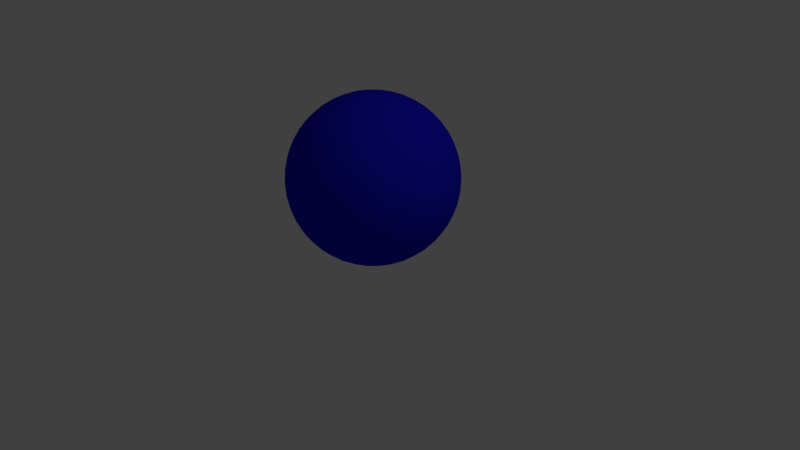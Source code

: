 # Source: BowlingBall2.blend  (saved by Blender 2.76.0; exported with 4.5.12 LTS)
import bpy
from mathutils import Matrix  # noqa: F401  (used for matrix-valued properties, if any)

bpy.ops.wm.read_factory_settings(use_empty=True)
scene = bpy.context.scene
scene.name = 'Scene'

# ---- collections
col_collection_1 = bpy.data.collections.new('Collection 1'); scene.collection.children.link(col_collection_1)

# ---- materials (node trees are filled in below, after node groups)
mat_material = bpy.data.materials.new('Material')
mat_material.alpha_threshold = 0.0
mat_material.use_transparent_shadow = False
mat_material.diffuse_color = (0.01298, 0.009134, 0.7305, 1.0)
mat_material.roughness = 0.5

# ---- material node trees

# ---- world
world_world = bpy.data.worlds.new('World'); scene.world = world_world
world_world.color = (0.05088, 0.05088, 0.05088)
world_world.use_sun_shadow = False
world_world.sun_shadow_jitter_overblur = 0.0
world_world.cycles.sampling_method = 'MANUAL'
world_world.cycles.sample_map_resolution = 256

# ---- cameras
cam_camera = bpy.data.cameras.new('Camera')
cam_camera.clip_end = 100.0
cam_camera.lens = 35.0
cam_camera.sensor_width = 32.0
cam_camera.sensor_height = 18.0
cam_camera.ortho_scale = 7.314
cam_camera.dof.focus_distance = 0.0
cam_camera.dof.aperture_fstop = 128.0

# ---- lights
light_lamp = bpy.data.lights.new('Lamp', 'POINT')
light_lamp.transmission_factor = 0.0
light_lamp.cutoff_distance = 30.0
light_lamp.energy = 100.0
light_lamp.shadow_buffer_clip_start = 1.001
light_lamp.shadow_soft_size = 0.1
light_lamp.shadow_maximum_resolution = 0.006
light_lamp.use_absolute_resolution = True
light_lamp.cycles.use_multiple_importance_sampling = False

# ---- meshes
me_icosphere_001 = bpy.data.meshes.new('Icosphere.001')
me_icosphere_001.from_pydata([(0.03966, -0.008823, -0.002754), (0.7633, -0.5345, 0.55), (-0.2367, -0.8595, 0.55), (-0.8548, -0.008823, 0.55), (-0.2367, 0.8418, 0.55), (0.7633, 0.5169, 0.55), (0.316, -0.8595, 1.444), (-0.684, -0.5345, 1.444), (-0.684, 0.5169, 1.444), (0.316, 0.8418, 1.444), (0.9341, -0.008823, 1.444), (0.03966, -0.008823, 1.997), (-0.2183, -0.8027, 0.4466), (-0.1932, -0.7254, 0.3397), (-0.161, -0.6265, 0.2368), (-0.1228, -0.5088, 0.1466), (-0.08076, -0.3794, 0.07629), (-0.03795, -0.2477, 0.0293), (0.002807, -0.1222, 0.00438), (0.1361, -0.07891, 0.004381), (0.2428, -0.1564, 0.0293), (0.3549, -0.2379, 0.07629), (0.465, -0.3178, 0.1466), (0.5651, -0.3906, 0.2368), (0.6492, -0.4517, 0.3397), (0.715, -0.4995, 0.4466), (0.6781, -0.6129, 0.5203), (0.5716, -0.6905, 0.4949), (0.4447, -0.7612, 0.4777), (0.3025, -0.8178, 0.4715), (0.1542, -0.8555, 0.4777), (0.01002, -0.873, 0.4949), (-0.1218, -0.8728, 0.5203), (0.8114, 0.4117, 0.5203), (0.8524, 0.2864, 0.4949), (0.8803, 0.1439, 0.4777), (0.8903, -0.008823, 0.4715), (0.8803, -0.1615, 0.4777), (0.8524, -0.3041, 0.4949), (0.8114, -0.4294, 0.5203), (0.1361, 0.06127, 0.004381), (0.2428, 0.1388, 0.0293), (0.3549, 0.2202, 0.07629), (0.465, 0.3002, 0.1466), (0.5651, 0.3729, 0.2368), (0.6492, 0.434, 0.3397), (0.715, 0.4818, 0.4466), (-0.7951, -0.008823, 0.4466), (-0.7138, -0.008823, 0.3397), (-0.6098, -0.008823, 0.2368), (-0.4861, -0.008823, 0.1466), (-0.35, -0.008823, 0.07629), (-0.2115, -0.008823, 0.0293), (-0.07959, -0.008823, 0.004381), (-0.3375, -0.8027, 0.5203), (-0.4443, -0.7254, 0.4949), (-0.5507, -0.6265, 0.4777), (-0.6485, -0.5088, 0.4715), (-0.7302, -0.3794, 0.4777), (-0.7914, -0.2477, 0.4949), (-0.8319, -0.1222, 0.5203), (-0.2183, 0.785, 0.4466), (-0.1932, 0.7077, 0.3397), (-0.161, 0.6088, 0.2368), (-0.1228, 0.4912, 0.1466), (-0.08076, 0.3618, 0.07629), (-0.03795, 0.23, 0.0293), (0.002807, 0.1046, 0.00438), (-0.8319, 0.1046, 0.5203), (-0.7914, 0.23, 0.4949), (-0.7302, 0.3618, 0.4777), (-0.6485, 0.4912, 0.4715), (-0.5507, 0.6088, 0.4777), (-0.4443, 0.7077, 0.4949), (-0.3375, 0.785, 0.5203), (-0.1218, 0.8551, 0.5203), (0.01002, 0.8554, 0.4949), (0.1542, 0.8379, 0.4777), (0.3025, 0.8002, 0.4715), (0.4447, 0.7435, 0.4777), (0.5716, 0.6729, 0.4949), (0.6781, 0.5952, 0.5203), (0.9708, -0.07891, 1.355), (0.9963, -0.1564, 1.248), (1.004, -0.2379, 1.127), (0.9907, -0.3178, 0.9972), (0.9548, -0.3906, 0.8674), (0.9004, -0.4517, 0.7461), (0.8342, -0.4995, 0.6395), (0.8342, 0.4818, 0.6395), (0.9004, 0.434, 0.7461), (0.9548, 0.3729, 0.8674), (0.9907, 0.3002, 0.9972), (1.004, 0.2202, 1.127), (0.9963, 0.1388, 1.248), (0.9708, 0.06127, 1.355), (0.2607, -0.9161, 1.355), (0.1949, -0.9642, 1.248), (0.1199, -0.9971, 1.127), (0.03966, -1.009, 0.9972), (-0.04062, -0.9971, 0.8674), (-0.1156, -0.9642, 0.7461), (-0.1814, -0.9161, 0.6395), (0.7518, -0.6129, 0.6395), (0.7268, -0.6905, 0.7461), (0.6855, -0.7612, 0.8674), (0.6274, -0.8178, 0.9972), (0.5556, -0.8555, 1.127), (0.4757, -0.873, 1.248), (0.3941, -0.8728, 1.355), (-0.7549, -0.4995, 1.355), (-0.821, -0.4517, 1.248), (-0.8754, -0.3906, 1.127), (-0.9114, -0.3178, 0.9972), (-0.9251, -0.2379, 0.8674), (-0.917, -0.1564, 0.7461), (-0.8915, -0.07891, 0.6395), (-0.3148, -0.8728, 0.6395), (-0.3964, -0.873, 0.7461), (-0.4763, -0.8555, 0.8674), (-0.5481, -0.8178, 0.9972), (-0.6062, -0.7612, 1.127), (-0.6475, -0.6905, 1.248), (-0.6725, -0.6129, 1.355), (-0.6725, 0.5952, 1.355), (-0.6475, 0.6729, 1.248), (-0.6062, 0.7435, 1.127), (-0.5481, 0.8002, 0.9972), (-0.4763, 0.8379, 0.8674), (-0.3964, 0.8554, 0.7461), (-0.3148, 0.8551, 0.6395), (-0.8915, 0.06127, 0.6395), (-0.917, 0.1388, 0.7461), (-0.9251, 0.2202, 0.8674), (-0.9114, 0.3002, 0.9972), (-0.8754, 0.3729, 1.127), (-0.821, 0.434, 1.248), (-0.7549, 0.4818, 1.355), (0.3941, 0.8551, 1.355), (0.4757, 0.8554, 1.248), (0.5556, 0.8379, 1.127), (0.6274, 0.8002, 0.9972), (0.6855, 0.7435, 0.8674), (0.7268, 0.6729, 0.7461), (0.7518, 0.5952, 0.6395), (-0.1814, 0.8984, 0.6395), (-0.1156, 0.9466, 0.7461), (-0.04062, 0.9795, 0.8674), (0.03966, 0.9912, 0.9972), (0.1199, 0.9794, 1.127), (0.1949, 0.9466, 1.248), (0.2607, 0.8984, 1.355), (0.9112, -0.1222, 1.474), (0.8707, -0.2477, 1.5), (0.8095, -0.3794, 1.517), (0.7278, -0.5088, 1.523), (0.63, -0.6265, 1.517), (0.5236, -0.7254, 1.5), (0.4168, -0.8027, 1.474), (0.2011, -0.8728, 1.474), (0.06929, -0.873, 1.5), (-0.07491, -0.8555, 1.517), (-0.2232, -0.8178, 1.523), (-0.3654, -0.7612, 1.517), (-0.4923, -0.6905, 1.5), (-0.5988, -0.6129, 1.474), (-0.7321, -0.4294, 1.474), (-0.7731, -0.3041, 1.5), (-0.801, -0.1615, 1.517), (-0.811, -0.008823, 1.523), (-0.801, 0.1439, 1.517), (-0.7731, 0.2864, 1.5), (-0.7321, 0.4117, 1.474), (-0.5988, 0.5952, 1.474), (-0.4923, 0.6729, 1.5), (-0.3654, 0.7435, 1.517), (-0.2232, 0.8002, 1.523), (-0.07491, 0.8379, 1.517), (0.06929, 0.8554, 1.5), (0.2011, 0.8551, 1.474), (0.4168, 0.785, 1.474), (0.5236, 0.7077, 1.5), (0.63, 0.6088, 1.517), (0.7278, 0.4912, 1.523), (0.8095, 0.3618, 1.517), (0.8707, 0.23, 1.5), (0.9112, 0.1046, 1.474), (0.0765, -0.1222, 1.99), (0.1173, -0.2477, 1.965), (0.1601, -0.3794, 1.918), (0.2021, -0.5088, 1.848), (0.2403, -0.6265, 1.758), (0.2725, -0.7254, 1.655), (0.2976, -0.8027, 1.548), (0.8744, -0.008823, 1.548), (0.7931, -0.008823, 1.655), (0.6891, -0.008823, 1.758), (0.5654, -0.008823, 1.848), (0.4293, -0.008823, 1.918), (0.2908, -0.008823, 1.965), (0.1589, -0.008823, 1.99), (-0.05682, -0.07891, 1.99), (-0.1635, -0.1564, 1.965), (-0.2756, -0.2379, 1.918), (-0.3857, -0.3178, 1.848), (-0.4858, -0.3906, 1.758), (-0.5699, -0.4517, 1.655), (-0.6356, -0.4995, 1.548), (-0.05682, 0.06127, 1.99), (-0.1635, 0.1388, 1.965), (-0.2756, 0.2202, 1.918), (-0.3857, 0.3002, 1.848), (-0.4858, 0.3729, 1.758), (-0.5699, 0.434, 1.655), (-0.6356, 0.4818, 1.548), (0.0765, 0.1046, 1.99), (0.1173, 0.23, 1.965), (0.1601, 0.3618, 1.918), (0.2021, 0.4912, 1.848), (0.2403, 0.6088, 1.758), (0.2725, 0.7077, 1.655), (0.2976, 0.785, 1.548), (0.2059, 0.1119, 1.976), (0.3468, 0.1177, 1.94), (0.2549, 0.2442, 1.94), (0.491, 0.1209, 1.88), (0.4015, 0.254, 1.892), (0.3025, 0.3804, 1.88), (0.6274, 0.1209, 1.796), (0.5464, 0.2576, 1.817), (0.4496, 0.3908, 1.817), (0.3447, 0.5101, 1.796), (0.7459, 0.1177, 1.694), (0.6778, 0.254, 1.721), (0.5897, 0.3908, 1.731), (0.4869, 0.5169, 1.721), (0.3782, 0.6238, 1.694), (0.8407, 0.1119, 1.584), (0.787, 0.2442, 1.612), (0.7117, 0.3804, 1.627), (0.6175, 0.5101, 1.627), (0.5113, 0.6238, 1.612), (0.402, 0.7157, 1.584), (-0.02383, 0.1866, 1.976), (0.01425, 0.3224, 1.94), (-0.1345, 0.2741, 1.94), (0.05575, 0.4605, 1.88), (-0.09854, 0.4165, 1.892), (-0.2493, 0.3614, 1.88), (0.0979, 0.5903, 1.796), (-0.05712, 0.5554, 1.817), (-0.2137, 0.5045, 1.817), (-0.3596, 0.4416, 1.796), (0.1376, 0.702, 1.694), (-0.01313, 0.6794, 1.721), (-0.1704, 0.6377, 1.731), (-0.3221, 0.579, 1.721), (-0.4574, 0.5087, 1.694), (0.1723, 0.7903, 1.584), (0.02995, 0.7802, 1.612), (-0.1228, 0.7506, 1.627), (-0.2753, 0.7011, 1.627), (-0.4162, 0.6352, 1.612), (-0.5374, 0.5597, 1.584), (-0.1658, -0.008823, 1.976), (-0.2832, 0.06937, 1.94), (-0.2832, -0.08701, 1.94), (-0.4018, 0.1515, 1.88), (-0.4076, -0.008823, 1.892), (-0.4018, -0.1692, 1.88), (-0.5121, 0.2317, 1.796), (-0.5269, 0.0735, 1.817), (-0.5269, -0.09115, 1.817), (-0.5121, -0.2494, 1.796), (-0.6061, 0.3039, 1.694), (-0.6312, 0.1536, 1.721), (-0.6402, -0.008823, 1.731), (-0.6312, -0.1713, 1.721), (-0.6061, -0.3216, 1.694), (-0.6794, 0.3643, 1.584), (-0.7137, 0.2258, 1.612), (-0.7328, 0.07135, 1.627), (-0.7328, -0.089, 1.627), (-0.7137, -0.2434, 1.612), (-0.6794, -0.382, 1.584), (-0.02383, -0.2042, 1.976), (-0.1345, -0.2917, 1.94), (0.01425, -0.3401, 1.94), (-0.2493, -0.3791, 1.88), (-0.09854, -0.4341, 1.892), (0.05575, -0.4782, 1.88), (-0.3596, -0.4593, 1.796), (-0.2137, -0.5222, 1.817), (-0.05712, -0.5731, 1.817), (0.0979, -0.6079, 1.796), (-0.4574, -0.5263, 1.694), (-0.3221, -0.5966, 1.721), (-0.1704, -0.6554, 1.731), (-0.01313, -0.697, 1.721), (0.1376, -0.7196, 1.694), (-0.5374, -0.5773, 1.584), (-0.4162, -0.6528, 1.612), (-0.2753, -0.7187, 1.627), (-0.1228, -0.7683, 1.627), (0.02995, -0.7978, 1.612), (0.1723, -0.808, 1.584), (0.2059, -0.1296, 1.976), (0.2549, -0.2619, 1.94), (0.3468, -0.1353, 1.94), (0.3025, -0.398, 1.88), (0.4015, -0.2717, 1.892), (0.491, -0.1386, 1.88), (0.3447, -0.5277, 1.796), (0.4496, -0.4084, 1.817), (0.5464, -0.2752, 1.817), (0.6274, -0.1386, 1.796), (0.3782, -0.6414, 1.694), (0.4869, -0.5346, 1.721), (0.5897, -0.4084, 1.731), (0.6778, -0.2717, 1.721), (0.7459, -0.1353, 1.694), (0.402, -0.7333, 1.584), (0.5113, -0.6414, 1.612), (0.6175, -0.5277, 1.627), (0.7117, -0.398, 1.627), (0.787, -0.2619, 1.612), (0.8407, -0.1296, 1.584), (0.9434, 0.1866, 1.378), (0.9612, 0.2741, 1.263), (0.8946, 0.3224, 1.396), (0.9585, 0.3614, 1.134), (0.9015, 0.4165, 1.274), (0.8221, 0.4605, 1.406), (0.9325, 0.4416, 0.9972), (0.8863, 0.5045, 1.137), (0.8163, 0.5554, 1.277), (0.7278, 0.5903, 1.406), (0.8849, 0.5087, 0.8642), (0.8487, 0.579, 0.9972), (0.7895, 0.6378, 1.137), (0.7105, 0.6794, 1.274), (0.6189, 0.702, 1.396), (0.8222, 0.5597, 0.7433), (0.793, 0.6352, 0.8642), (0.7439, 0.7011, 0.9972), (0.6757, 0.7506, 1.134), (0.5935, 0.7802, 1.263), (0.5047, 0.7903, 1.378), (0.1331, 0.9111, 1.378), (0.05535, 0.955, 1.263), (-0.01116, 0.9067, 1.396), (-0.02855, 0.9795, 1.134), (-0.09854, 0.9422, 1.274), (-0.165, 0.8804, 1.406), (-0.1129, 0.9795, 0.9972), (-0.187, 0.955, 1.137), (-0.257, 0.9042, 1.277), (-0.3175, 0.8308, 1.406), (-0.1913, 0.955, 0.8642), (-0.2694, 0.9422, 0.9972), (-0.3436, 0.9042, 1.137), (-0.4076, 0.8418, 1.274), (-0.4574, 0.7617, 1.396), (-0.2592, 0.9111, 0.7433), (-0.34, 0.9067, 0.8642), (-0.4179, 0.8804, 0.9972), (-0.4861, 0.8308, 1.134), (-0.5396, 0.7617, 1.263), (-0.5766, 0.6804, 1.378), (-0.8063, 0.3643, 1.378), (-0.8721, 0.3039, 1.263), (-0.8467, 0.2258, 1.396), (-0.9214, 0.2317, 1.134), (-0.9076, 0.1536, 1.274), (-0.8692, 0.07135, 1.406), (-0.9474, 0.1515, 0.9972), (-0.9471, 0.0735, 1.137), (-0.9203, -0.008823, 1.277), (-0.8692, -0.089, 1.406), (-0.9484, 0.06937, 0.8642), (-0.9603, -0.008823, 0.9972), (-0.9471, -0.09115, 1.137), (-0.9076, -0.1713, 1.274), (-0.8467, -0.2434, 1.396), (-0.9276, -0.008823, 0.7433), (-0.9484, -0.08702, 0.8642), (-0.9474, -0.1692, 0.9972), (-0.9214, -0.2494, 1.134), (-0.8721, -0.3216, 1.263), (-0.8063, -0.382, 1.378), (-0.5766, -0.6981, 1.378), (-0.5396, -0.7793, 1.263), (-0.4574, -0.7793, 1.396), (-0.4861, -0.8485, 1.134), (-0.4076, -0.8595, 1.274), (-0.3175, -0.8485, 1.406), (-0.4179, -0.898, 0.9972), (-0.3436, -0.9218, 1.137), (-0.257, -0.9218, 1.277), (-0.165, -0.898, 1.406), (-0.34, -0.9243, 0.8642), (-0.2694, -0.9599, 0.9972), (-0.187, -0.9727, 1.137), (-0.09854, -0.9599, 1.274), (-0.01116, -0.9243, 1.396), (-0.2592, -0.9287, 0.7433), (-0.1913, -0.9727, 0.8642), (-0.1129, -0.9971, 0.9972), (-0.02855, -0.9971, 1.134), (0.05535, -0.9727, 1.263), (0.1331, -0.9287, 1.378), (0.5047, -0.808, 1.378), (0.5935, -0.7978, 1.263), (0.6189, -0.7196, 1.396), (0.6757, -0.7683, 1.134), (0.7105, -0.697, 1.274), (0.7278, -0.6079, 1.406), (0.7439, -0.7187, 0.9972), (0.7895, -0.6554, 1.137), (0.8163, -0.5731, 1.277), (0.8221, -0.4782, 1.406), (0.793, -0.6528, 0.8642), (0.8487, -0.5966, 0.9972), (0.8863, -0.5222, 1.137), (0.9015, -0.4341, 1.274), (0.8946, -0.3401, 1.396), (0.8222, -0.5773, 0.7433), (0.8849, -0.5263, 0.8642), (0.9325, -0.4593, 0.9972), (0.9585, -0.3791, 1.134), (0.9612, -0.2917, 1.263), (0.9434, -0.2042, 1.378), (0.3385, 0.9111, 1.251), (0.4193, 0.9067, 1.13), (0.2706, 0.955, 1.13), (0.4972, 0.8804, 0.9972), (0.3487, 0.9422, 0.9972), (0.1922, 0.9795, 0.9972), (0.5654, 0.8308, 0.8608), (0.4229, 0.9042, 0.8572), (0.2663, 0.955, 0.8572), (0.1079, 0.9795, 0.8608), (0.6189, 0.7617, 0.7312), (0.4869, 0.8418, 0.7208), (0.3363, 0.9042, 0.7171), (0.1779, 0.9422, 0.7208), (0.02396, 0.955, 0.7312), (0.656, 0.6804, 0.6163), (0.5367, 0.7617, 0.5981), (0.3968, 0.8308, 0.588), (0.2443, 0.8804, 0.588), (0.09047, 0.9067, 0.5981), (-0.0538, 0.9111, 0.6163), (-0.7428, 0.5597, 1.251), (-0.7137, 0.6352, 1.13), (-0.8056, 0.5087, 1.13), (-0.6646, 0.7011, 0.9972), (-0.7694, 0.579, 0.9972), (-0.8531, 0.4416, 0.9972), (-0.5964, 0.7506, 0.8608), (-0.7102, 0.6378, 0.8572), (-0.807, 0.5046, 0.8572), (-0.8792, 0.3614, 0.8608), (-0.5142, 0.7802, 0.7312), (-0.6312, 0.6794, 0.7208), (-0.737, 0.5554, 0.7171), (-0.8221, 0.4165, 0.7208), (-0.8819, 0.2741, 0.7312), (-0.4254, 0.7903, 0.6163), (-0.5396, 0.702, 0.5981), (-0.6485, 0.5903, 0.588), (-0.7428, 0.4606, 0.588), (-0.8153, 0.3224, 0.5982), (-0.8641, 0.1866, 0.6163), (-0.7428, -0.5773, 1.251), (-0.8056, -0.5263, 1.13), (-0.7137, -0.6528, 1.13), (-0.8531, -0.4593, 0.9972), (-0.7694, -0.5966, 0.9972), (-0.6646, -0.7187, 0.9972), (-0.8792, -0.3791, 0.8608), (-0.807, -0.5222, 0.8572), (-0.7102, -0.6554, 0.8572), (-0.5964, -0.7683, 0.8608), (-0.8819, -0.2917, 0.7312), (-0.8221, -0.4341, 0.7208), (-0.737, -0.5731, 0.7171), (-0.6312, -0.697, 0.7208), (-0.5142, -0.7978, 0.7312), (-0.8641, -0.2042, 0.6163), (-0.8153, -0.3401, 0.5982), (-0.7428, -0.4782, 0.588), (-0.6485, -0.6079, 0.588), (-0.5396, -0.7196, 0.5981), (-0.4254, -0.808, 0.6163), (0.3385, -0.9287, 1.251), (0.2706, -0.9727, 1.13), (0.4193, -0.9243, 1.13), (0.1922, -0.9971, 0.9972), (0.3487, -0.9599, 0.9972), (0.4972, -0.898, 0.9972), (0.1079, -0.9971, 0.8608), (0.2663, -0.9727, 0.8572), (0.4229, -0.9218, 0.8572), (0.5654, -0.8485, 0.8608), (0.02396, -0.9727, 0.7312), (0.1779, -0.9599, 0.7208), (0.3363, -0.9218, 0.7171), (0.4869, -0.8595, 0.7208), (0.6189, -0.7793, 0.7312), (-0.0538, -0.9287, 0.6163), (0.09047, -0.9243, 0.5981), (0.2443, -0.898, 0.588), (0.3968, -0.8485, 0.588), (0.5367, -0.7793, 0.5981), (0.656, -0.6981, 0.6163), (1.007, -0.008823, 1.251), (1.028, -0.08701, 1.13), (1.028, 0.06937, 1.13), (1.027, -0.1692, 0.9972), (1.04, -0.008823, 0.9972), (1.027, 0.1515, 0.9972), (1.001, -0.2494, 0.8608), (1.026, -0.09115, 0.8572), (1.026, 0.0735, 0.8572), (1.001, 0.2317, 0.8608), (0.9515, -0.3216, 0.7312), (0.9869, -0.1713, 0.7208), (0.9996, -0.008823, 0.7171), (0.9869, 0.1536, 0.7208), (0.9515, 0.3039, 0.7312), (0.8856, -0.382, 0.6163), (0.9261, -0.2434, 0.5982), (0.9486, -0.089, 0.588), (0.9486, 0.07135, 0.588), (0.9261, 0.2258, 0.5982), (0.8856, 0.3643, 0.6163), (0.6167, 0.5597, 0.4109), (0.5367, 0.5087, 0.3007), (0.4956, 0.6352, 0.3829), (0.4389, 0.4416, 0.1987), (0.4015, 0.579, 0.2736), (0.3546, 0.7011, 0.3673), (0.3286, 0.3614, 0.1144), (0.293, 0.5045, 0.1773), (0.2497, 0.6377, 0.2639), (0.2021, 0.7506, 0.3673), (0.2138, 0.2741, 0.05404), (0.1779, 0.4165, 0.1028), (0.1364, 0.5554, 0.1773), (0.09244, 0.6794, 0.2736), (0.04936, 0.7802, 0.3829), (0.1031, 0.1866, 0.01857), (0.06506, 0.3224, 0.05404), (0.02356, 0.4605, 0.1144), (-0.0186, 0.5903, 0.1987), (-0.05826, 0.702, 0.3007), (-0.09303, 0.7903, 0.4109), (-0.3227, 0.7157, 0.4109), (-0.2989, 0.6238, 0.3007), (-0.4319, 0.6238, 0.3829), (-0.2654, 0.5101, 0.1987), (-0.4076, 0.5169, 0.2736), (-0.5382, 0.5101, 0.3673), (-0.2232, 0.3804, 0.1144), (-0.3703, 0.3908, 0.1773), (-0.5104, 0.3908, 0.2639), (-0.6324, 0.3804, 0.3673), (-0.1756, 0.2442, 0.05404), (-0.3221, 0.254, 0.1028), (-0.4671, 0.2576, 0.1773), (-0.5985, 0.254, 0.2736), (-0.7077, 0.2442, 0.3829), (-0.1265, 0.1119, 0.01857), (-0.2675, 0.1177, 0.05404), (-0.4117, 0.1209, 0.1144), (-0.5481, 0.1209, 0.1987), (-0.6666, 0.1177, 0.3007), (-0.7614, 0.1119, 0.4109), (-0.7614, -0.1296, 0.4109), (-0.6666, -0.1353, 0.3007), (-0.7077, -0.2619, 0.3829), (-0.5481, -0.1386, 0.1987), (-0.5985, -0.2717, 0.2736), (-0.6324, -0.398, 0.3673), (-0.4117, -0.1386, 0.1144), (-0.4671, -0.2752, 0.1773), (-0.5104, -0.4084, 0.2639), (-0.5382, -0.5277, 0.3673), (-0.2675, -0.1353, 0.05404), (-0.3221, -0.2717, 0.1028), (-0.3703, -0.4084, 0.1773), (-0.4076, -0.5346, 0.2736), (-0.4319, -0.6414, 0.3829), (-0.1265, -0.1296, 0.01857), (-0.1756, -0.2619, 0.05404), (-0.2232, -0.398, 0.1144), (-0.2654, -0.5277, 0.1987), (-0.2989, -0.6414, 0.3007), (-0.3227, -0.7333, 0.4109), (0.7587, 0.3643, 0.4109), (0.793, 0.2258, 0.3829), (0.6854, 0.3039, 0.3007), (0.8121, 0.07135, 0.3673), (0.7105, 0.1536, 0.2736), (0.5914, 0.2317, 0.1987), (0.8121, -0.089, 0.3673), (0.7195, -0.008823, 0.2639), (0.6062, 0.0735, 0.1773), (0.4811, 0.1515, 0.1144), (0.793, -0.2434, 0.3829), (0.7105, -0.1713, 0.2736), (0.6062, -0.09115, 0.1773), (0.4869, -0.008824, 0.1028), (0.3625, 0.06937, 0.05404), (0.7587, -0.382, 0.4109), (0.6854, -0.3216, 0.3007), (0.5914, -0.2494, 0.1987), (0.4811, -0.1692, 0.1144), (0.3625, -0.08702, 0.05404), (0.2451, -0.008824, 0.01857), (-0.09303, -0.808, 0.4109), (-0.05826, -0.7196, 0.3007), (0.04936, -0.7978, 0.3829), (-0.01859, -0.6079, 0.1987), (0.09245, -0.697, 0.2736), (0.2021, -0.7683, 0.3673), (0.02356, -0.4782, 0.1144), (0.1364, -0.5731, 0.1773), (0.2497, -0.6554, 0.2639), (0.3546, -0.7187, 0.3673), (0.06506, -0.3401, 0.05404), (0.1779, -0.4341, 0.1028), (0.293, -0.5222, 0.1773), (0.4015, -0.5966, 0.2736), (0.4956, -0.6528, 0.3829), (0.1031, -0.2042, 0.01857), (0.2138, -0.2917, 0.05404), (0.3286, -0.3791, 0.1144), (0.4389, -0.4593, 0.1987), (0.5367, -0.5263, 0.3007), (0.6167, -0.5773, 0.4109)], [], [(0, 19, 18), (1, 25, 39), (0, 18, 53), (0, 53, 67), (0, 67, 40), (1, 39, 88), (2, 32, 102), (3, 60, 116), (4, 74, 130), (5, 81, 144), (1, 88, 103), (2, 102, 117), (3, 116, 131), (4, 130, 145), (5, 144, 89), (6, 158, 193), (7, 165, 207), (8, 172, 214), (9, 179, 221), (10, 186, 194), (200, 215, 11), (199, 222, 200), (198, 223, 199), (197, 225, 198), (196, 228, 197), (195, 232, 196), (194, 237, 195), (200, 222, 215), (222, 216, 215), (199, 223, 222), (223, 224, 222), (222, 224, 216), (224, 217, 216), (198, 225, 223), (225, 226, 223), (223, 226, 224), (226, 227, 224), (224, 227, 217), (227, 218, 217), (197, 228, 225), (228, 229, 225), (225, 229, 226), (229, 230, 226), (226, 230, 227), (230, 231, 227), (227, 231, 218), (231, 219, 218), (196, 232, 228), (232, 233, 228), (228, 233, 229), (233, 234, 229), (229, 234, 230), (234, 235, 230), (230, 235, 231), (235, 236, 231), (231, 236, 219), (236, 220, 219), (195, 237, 232), (237, 238, 232), (232, 238, 233), (238, 239, 233), (233, 239, 234), (239, 240, 234), (234, 240, 235), (240, 241, 235), (235, 241, 236), (241, 242, 236), (236, 242, 220), (242, 221, 220), (194, 186, 237), (186, 185, 237), (237, 185, 238), (185, 184, 238), (238, 184, 239), (184, 183, 239), (239, 183, 240), (183, 182, 240), (240, 182, 241), (182, 181, 241), (241, 181, 242), (181, 180, 242), (242, 180, 221), (180, 9, 221), (215, 208, 11), (216, 243, 215), (217, 244, 216), (218, 246, 217), (219, 249, 218), (220, 253, 219), (221, 258, 220), (215, 243, 208), (243, 209, 208), (216, 244, 243), (244, 245, 243), (243, 245, 209), (245, 210, 209), (217, 246, 244), (246, 247, 244), (244, 247, 245), (247, 248, 245), (245, 248, 210), (248, 211, 210), (218, 249, 246), (249, 250, 246), (246, 250, 247), (250, 251, 247), (247, 251, 248), (251, 252, 248), (248, 252, 211), (252, 212, 211), (219, 253, 249), (253, 254, 249), (249, 254, 250), (254, 255, 250), (250, 255, 251), (255, 256, 251), (251, 256, 252), (256, 257, 252), (252, 257, 212), (257, 213, 212), (220, 258, 253), (258, 259, 253), (253, 259, 254), (259, 260, 254), (254, 260, 255), (260, 261, 255), (255, 261, 256), (261, 262, 256), (256, 262, 257), (262, 263, 257), (257, 263, 213), (263, 214, 213), (221, 179, 258), (179, 178, 258), (258, 178, 259), (178, 177, 259), (259, 177, 260), (177, 176, 260), (260, 176, 261), (176, 175, 261), (261, 175, 262), (175, 174, 262), (262, 174, 263), (174, 173, 263), (263, 173, 214), (173, 8, 214), (208, 201, 11), (209, 264, 208), (210, 265, 209), (211, 267, 210), (212, 270, 211), (213, 274, 212), (214, 279, 213), (208, 264, 201), (264, 202, 201), (209, 265, 264), (265, 266, 264), (264, 266, 202), (266, 203, 202), (210, 267, 265), (267, 268, 265), (265, 268, 266), (268, 269, 266), (266, 269, 203), (269, 204, 203), (211, 270, 267), (270, 271, 267), (267, 271, 268), (271, 272, 268), (268, 272, 269), (272, 273, 269), (269, 273, 204), (273, 205, 204), (212, 274, 270), (274, 275, 270), (270, 275, 271), (275, 276, 271), (271, 276, 272), (276, 277, 272), (272, 277, 273), (277, 278, 273), (273, 278, 205), (278, 206, 205), (213, 279, 274), (279, 280, 274), (274, 280, 275), (280, 281, 275), (275, 281, 276), (281, 282, 276), (276, 282, 277), (282, 283, 277), (277, 283, 278), (283, 284, 278), (278, 284, 206), (284, 207, 206), (214, 172, 279), (172, 171, 279), (279, 171, 280), (171, 170, 280), (280, 170, 281), (170, 169, 281), (281, 169, 282), (169, 168, 282), (282, 168, 283), (168, 167, 283), (283, 167, 284), (167, 166, 284), (284, 166, 207), (166, 7, 207), (201, 187, 11), (202, 285, 201), (203, 286, 202), (204, 288, 203), (205, 291, 204), (206, 295, 205), (207, 300, 206), (201, 285, 187), (285, 188, 187), (202, 286, 285), (286, 287, 285), (285, 287, 188), (287, 189, 188), (203, 288, 286), (288, 289, 286), (286, 289, 287), (289, 290, 287), (287, 290, 189), (290, 190, 189), (204, 291, 288), (291, 292, 288), (288, 292, 289), (292, 293, 289), (289, 293, 290), (293, 294, 290), (290, 294, 190), (294, 191, 190), (205, 295, 291), (295, 296, 291), (291, 296, 292), (296, 297, 292), (292, 297, 293), (297, 298, 293), (293, 298, 294), (298, 299, 294), (294, 299, 191), (299, 192, 191), (206, 300, 295), (300, 301, 295), (295, 301, 296), (301, 302, 296), (296, 302, 297), (302, 303, 297), (297, 303, 298), (303, 304, 298), (298, 304, 299), (304, 305, 299), (299, 305, 192), (305, 193, 192), (207, 165, 300), (165, 164, 300), (300, 164, 301), (164, 163, 301), (301, 163, 302), (163, 162, 302), (302, 162, 303), (162, 161, 303), (303, 161, 304), (161, 160, 304), (304, 160, 305), (160, 159, 305), (305, 159, 193), (159, 6, 193), (187, 200, 11), (188, 306, 187), (189, 307, 188), (190, 309, 189), (191, 312, 190), (192, 316, 191), (193, 321, 192), (187, 306, 200), (306, 199, 200), (188, 307, 306), (307, 308, 306), (306, 308, 199), (308, 198, 199), (189, 309, 307), (309, 310, 307), (307, 310, 308), (310, 311, 308), (308, 311, 198), (311, 197, 198), (190, 312, 309), (312, 313, 309), (309, 313, 310), (313, 314, 310), (310, 314, 311), (314, 315, 311), (311, 315, 197), (315, 196, 197), (191, 316, 312), (316, 317, 312), (312, 317, 313), (317, 318, 313), (313, 318, 314), (318, 319, 314), (314, 319, 315), (319, 320, 315), (315, 320, 196), (320, 195, 196), (192, 321, 316), (321, 322, 316), (316, 322, 317), (322, 323, 317), (317, 323, 318), (323, 324, 318), (318, 324, 319), (324, 325, 319), (319, 325, 320), (325, 326, 320), (320, 326, 195), (326, 194, 195), (193, 158, 321), (158, 157, 321), (321, 157, 322), (157, 156, 322), (322, 156, 323), (156, 155, 323), (323, 155, 324), (155, 154, 324), (324, 154, 325), (154, 153, 325), (325, 153, 326), (153, 152, 326), (326, 152, 194), (152, 10, 194), (95, 186, 10), (94, 327, 95), (93, 328, 94), (92, 330, 93), (91, 333, 92), (90, 337, 91), (89, 342, 90), (95, 327, 186), (327, 185, 186), (94, 328, 327), (328, 329, 327), (327, 329, 185), (329, 184, 185), (93, 330, 328), (330, 331, 328), (328, 331, 329), (331, 332, 329), (329, 332, 184), (332, 183, 184), (92, 333, 330), (333, 334, 330), (330, 334, 331), (334, 335, 331), (331, 335, 332), (335, 336, 332), (332, 336, 183), (336, 182, 183), (91, 337, 333), (337, 338, 333), (333, 338, 334), (338, 339, 334), (334, 339, 335), (339, 340, 335), (335, 340, 336), (340, 341, 336), (336, 341, 182), (341, 181, 182), (90, 342, 337), (342, 343, 337), (337, 343, 338), (343, 344, 338), (338, 344, 339), (344, 345, 339), (339, 345, 340), (345, 346, 340), (340, 346, 341), (346, 347, 341), (341, 347, 181), (347, 180, 181), (89, 144, 342), (144, 143, 342), (342, 143, 343), (143, 142, 343), (343, 142, 344), (142, 141, 344), (344, 141, 345), (141, 140, 345), (345, 140, 346), (140, 139, 346), (346, 139, 347), (139, 138, 347), (347, 138, 180), (138, 9, 180), (151, 179, 9), (150, 348, 151), (149, 349, 150), (148, 351, 149), (147, 354, 148), (146, 358, 147), (145, 363, 146), (151, 348, 179), (348, 178, 179), (150, 349, 348), (349, 350, 348), (348, 350, 178), (350, 177, 178), (149, 351, 349), (351, 352, 349), (349, 352, 350), (352, 353, 350), (350, 353, 177), (353, 176, 177), (148, 354, 351), (354, 355, 351), (351, 355, 352), (355, 356, 352), (352, 356, 353), (356, 357, 353), (353, 357, 176), (357, 175, 176), (147, 358, 354), (358, 359, 354), (354, 359, 355), (359, 360, 355), (355, 360, 356), (360, 361, 356), (356, 361, 357), (361, 362, 357), (357, 362, 175), (362, 174, 175), (146, 363, 358), (363, 364, 358), (358, 364, 359), (364, 365, 359), (359, 365, 360), (365, 366, 360), (360, 366, 361), (366, 367, 361), (361, 367, 362), (367, 368, 362), (362, 368, 174), (368, 173, 174), (145, 130, 363), (130, 129, 363), (363, 129, 364), (129, 128, 364), (364, 128, 365), (128, 127, 365), (365, 127, 366), (127, 126, 366), (366, 126, 367), (126, 125, 367), (367, 125, 368), (125, 124, 368), (368, 124, 173), (124, 8, 173), (137, 172, 8), (136, 369, 137), (135, 370, 136), (134, 372, 135), (133, 375, 134), (132, 379, 133), (131, 384, 132), (137, 369, 172), (369, 171, 172), (136, 370, 369), (370, 371, 369), (369, 371, 171), (371, 170, 171), (135, 372, 370), (372, 373, 370), (370, 373, 371), (373, 374, 371), (371, 374, 170), (374, 169, 170), (134, 375, 372), (375, 376, 372), (372, 376, 373), (376, 377, 373), (373, 377, 374), (377, 378, 374), (374, 378, 169), (378, 168, 169), (133, 379, 375), (379, 380, 375), (375, 380, 376), (380, 381, 376), (376, 381, 377), (381, 382, 377), (377, 382, 378), (382, 383, 378), (378, 383, 168), (383, 167, 168), (132, 384, 379), (384, 385, 379), (379, 385, 380), (385, 386, 380), (380, 386, 381), (386, 387, 381), (381, 387, 382), (387, 388, 382), (382, 388, 383), (388, 389, 383), (383, 389, 167), (389, 166, 167), (131, 116, 384), (116, 115, 384), (384, 115, 385), (115, 114, 385), (385, 114, 386), (114, 113, 386), (386, 113, 387), (113, 112, 387), (387, 112, 388), (112, 111, 388), (388, 111, 389), (111, 110, 389), (389, 110, 166), (110, 7, 166), (123, 165, 7), (122, 390, 123), (121, 391, 122), (120, 393, 121), (119, 396, 120), (118, 400, 119), (117, 405, 118), (123, 390, 165), (390, 164, 165), (122, 391, 390), (391, 392, 390), (390, 392, 164), (392, 163, 164), (121, 393, 391), (393, 394, 391), (391, 394, 392), (394, 395, 392), (392, 395, 163), (395, 162, 163), (120, 396, 393), (396, 397, 393), (393, 397, 394), (397, 398, 394), (394, 398, 395), (398, 399, 395), (395, 399, 162), (399, 161, 162), (119, 400, 396), (400, 401, 396), (396, 401, 397), (401, 402, 397), (397, 402, 398), (402, 403, 398), (398, 403, 399), (403, 404, 399), (399, 404, 161), (404, 160, 161), (118, 405, 400), (405, 406, 400), (400, 406, 401), (406, 407, 401), (401, 407, 402), (407, 408, 402), (402, 408, 403), (408, 409, 403), (403, 409, 404), (409, 410, 404), (404, 410, 160), (410, 159, 160), (117, 102, 405), (102, 101, 405), (405, 101, 406), (101, 100, 406), (406, 100, 407), (100, 99, 407), (407, 99, 408), (99, 98, 408), (408, 98, 409), (98, 97, 409), (409, 97, 410), (97, 96, 410), (410, 96, 159), (96, 6, 159), (109, 158, 6), (108, 411, 109), (107, 412, 108), (106, 414, 107), (105, 417, 106), (104, 421, 105), (103, 426, 104), (109, 411, 158), (411, 157, 158), (108, 412, 411), (412, 413, 411), (411, 413, 157), (413, 156, 157), (107, 414, 412), (414, 415, 412), (412, 415, 413), (415, 416, 413), (413, 416, 156), (416, 155, 156), (106, 417, 414), (417, 418, 414), (414, 418, 415), (418, 419, 415), (415, 419, 416), (419, 420, 416), (416, 420, 155), (420, 154, 155), (105, 421, 417), (421, 422, 417), (417, 422, 418), (422, 423, 418), (418, 423, 419), (423, 424, 419), (419, 424, 420), (424, 425, 420), (420, 425, 154), (425, 153, 154), (104, 426, 421), (426, 427, 421), (421, 427, 422), (427, 428, 422), (422, 428, 423), (428, 429, 423), (423, 429, 424), (429, 430, 424), (424, 430, 425), (430, 431, 425), (425, 431, 153), (431, 152, 153), (103, 88, 426), (88, 87, 426), (426, 87, 427), (87, 86, 427), (427, 86, 428), (86, 85, 428), (428, 85, 429), (85, 84, 429), (429, 84, 430), (84, 83, 430), (430, 83, 431), (83, 82, 431), (431, 82, 152), (82, 10, 152), (138, 151, 9), (139, 432, 138), (140, 433, 139), (141, 435, 140), (142, 438, 141), (143, 442, 142), (144, 447, 143), (138, 432, 151), (432, 150, 151), (139, 433, 432), (433, 434, 432), (432, 434, 150), (434, 149, 150), (140, 435, 433), (435, 436, 433), (433, 436, 434), (436, 437, 434), (434, 437, 149), (437, 148, 149), (141, 438, 435), (438, 439, 435), (435, 439, 436), (439, 440, 436), (436, 440, 437), (440, 441, 437), (437, 441, 148), (441, 147, 148), (142, 442, 438), (442, 443, 438), (438, 443, 439), (443, 444, 439), (439, 444, 440), (444, 445, 440), (440, 445, 441), (445, 446, 441), (441, 446, 147), (446, 146, 147), (143, 447, 442), (447, 448, 442), (442, 448, 443), (448, 449, 443), (443, 449, 444), (449, 450, 444), (444, 450, 445), (450, 451, 445), (445, 451, 446), (451, 452, 446), (446, 452, 146), (452, 145, 146), (144, 81, 447), (81, 80, 447), (447, 80, 448), (80, 79, 448), (448, 79, 449), (79, 78, 449), (449, 78, 450), (78, 77, 450), (450, 77, 451), (77, 76, 451), (451, 76, 452), (76, 75, 452), (452, 75, 145), (75, 4, 145), (124, 137, 8), (125, 453, 124), (126, 454, 125), (127, 456, 126), (128, 459, 127), (129, 463, 128), (130, 468, 129), (124, 453, 137), (453, 136, 137), (125, 454, 453), (454, 455, 453), (453, 455, 136), (455, 135, 136), (126, 456, 454), (456, 457, 454), (454, 457, 455), (457, 458, 455), (455, 458, 135), (458, 134, 135), (127, 459, 456), (459, 460, 456), (456, 460, 457), (460, 461, 457), (457, 461, 458), (461, 462, 458), (458, 462, 134), (462, 133, 134), (128, 463, 459), (463, 464, 459), (459, 464, 460), (464, 465, 460), (460, 465, 461), (465, 466, 461), (461, 466, 462), (466, 467, 462), (462, 467, 133), (467, 132, 133), (129, 468, 463), (468, 469, 463), (463, 469, 464), (469, 470, 464), (464, 470, 465), (470, 471, 465), (465, 471, 466), (471, 472, 466), (466, 472, 467), (472, 473, 467), (467, 473, 132), (473, 131, 132), (130, 74, 468), (74, 73, 468), (468, 73, 469), (73, 72, 469), (469, 72, 470), (72, 71, 470), (470, 71, 471), (71, 70, 471), (471, 70, 472), (70, 69, 472), (472, 69, 473), (69, 68, 473), (473, 68, 131), (68, 3, 131), (110, 123, 7), (111, 474, 110), (112, 475, 111), (113, 477, 112), (114, 480, 113), (115, 484, 114), (116, 489, 115), (110, 474, 123), (474, 122, 123), (111, 475, 474), (475, 476, 474), (474, 476, 122), (476, 121, 122), (112, 477, 475), (477, 478, 475), (475, 478, 476), (478, 479, 476), (476, 479, 121), (479, 120, 121), (113, 480, 477), (480, 481, 477), (477, 481, 478), (481, 482, 478), (478, 482, 479), (482, 483, 479), (479, 483, 120), (483, 119, 120), (114, 484, 480), (484, 485, 480), (480, 485, 481), (485, 486, 481), (481, 486, 482), (486, 487, 482), (482, 487, 483), (487, 488, 483), (483, 488, 119), (488, 118, 119), (115, 489, 484), (489, 490, 484), (484, 490, 485), (490, 491, 485), (485, 491, 486), (491, 492, 486), (486, 492, 487), (492, 493, 487), (487, 493, 488), (493, 494, 488), (488, 494, 118), (494, 117, 118), (116, 60, 489), (60, 59, 489), (489, 59, 490), (59, 58, 490), (490, 58, 491), (58, 57, 491), (491, 57, 492), (57, 56, 492), (492, 56, 493), (56, 55, 493), (493, 55, 494), (55, 54, 494), (494, 54, 117), (54, 2, 117), (96, 109, 6), (97, 495, 96), (98, 496, 97), (99, 498, 98), (100, 501, 99), (101, 505, 100), (102, 510, 101), (96, 495, 109), (495, 108, 109), (97, 496, 495), (496, 497, 495), (495, 497, 108), (497, 107, 108), (98, 498, 496), (498, 499, 496), (496, 499, 497), (499, 500, 497), (497, 500, 107), (500, 106, 107), (99, 501, 498), (501, 502, 498), (498, 502, 499), (502, 503, 499), (499, 503, 500), (503, 504, 500), (500, 504, 106), (504, 105, 106), (100, 505, 501), (505, 506, 501), (501, 506, 502), (506, 507, 502), (502, 507, 503), (507, 508, 503), (503, 508, 504), (508, 509, 504), (504, 509, 105), (509, 104, 105), (101, 510, 505), (510, 511, 505), (505, 511, 506), (511, 512, 506), (506, 512, 507), (512, 513, 507), (507, 513, 508), (513, 514, 508), (508, 514, 509), (514, 515, 509), (509, 515, 104), (515, 103, 104), (102, 32, 510), (32, 31, 510), (510, 31, 511), (31, 30, 511), (511, 30, 512), (30, 29, 512), (512, 29, 513), (29, 28, 513), (513, 28, 514), (28, 27, 514), (514, 27, 515), (27, 26, 515), (515, 26, 103), (26, 1, 103), (82, 95, 10), (83, 516, 82), (84, 517, 83), (85, 519, 84), (86, 522, 85), (87, 526, 86), (88, 531, 87), (82, 516, 95), (516, 94, 95), (83, 517, 516), (517, 518, 516), (516, 518, 94), (518, 93, 94), (84, 519, 517), (519, 520, 517), (517, 520, 518), (520, 521, 518), (518, 521, 93), (521, 92, 93), (85, 522, 519), (522, 523, 519), (519, 523, 520), (523, 524, 520), (520, 524, 521), (524, 525, 521), (521, 525, 92), (525, 91, 92), (86, 526, 522), (526, 527, 522), (522, 527, 523), (527, 528, 523), (523, 528, 524), (528, 529, 524), (524, 529, 525), (529, 530, 525), (525, 530, 91), (530, 90, 91), (87, 531, 526), (531, 532, 526), (526, 532, 527), (532, 533, 527), (527, 533, 528), (533, 534, 528), (528, 534, 529), (534, 535, 529), (529, 535, 530), (535, 536, 530), (530, 536, 90), (536, 89, 90), (88, 39, 531), (39, 38, 531), (531, 38, 532), (38, 37, 532), (532, 37, 533), (37, 36, 533), (533, 36, 534), (36, 35, 534), (534, 35, 535), (35, 34, 535), (535, 34, 536), (34, 33, 536), (536, 33, 89), (33, 5, 89), (46, 81, 5), (45, 537, 46), (44, 538, 45), (43, 540, 44), (42, 543, 43), (41, 547, 42), (40, 552, 41), (46, 537, 81), (537, 80, 81), (45, 538, 537), (538, 539, 537), (537, 539, 80), (539, 79, 80), (44, 540, 538), (540, 541, 538), (538, 541, 539), (541, 542, 539), (539, 542, 79), (542, 78, 79), (43, 543, 540), (543, 544, 540), (540, 544, 541), (544, 545, 541), (541, 545, 542), (545, 546, 542), (542, 546, 78), (546, 77, 78), (42, 547, 543), (547, 548, 543), (543, 548, 544), (548, 549, 544), (544, 549, 545), (549, 550, 545), (545, 550, 546), (550, 551, 546), (546, 551, 77), (551, 76, 77), (41, 552, 547), (552, 553, 547), (547, 553, 548), (553, 554, 548), (548, 554, 549), (554, 555, 549), (549, 555, 550), (555, 556, 550), (550, 556, 551), (556, 557, 551), (551, 557, 76), (557, 75, 76), (40, 67, 552), (67, 66, 552), (552, 66, 553), (66, 65, 553), (553, 65, 554), (65, 64, 554), (554, 64, 555), (64, 63, 555), (555, 63, 556), (63, 62, 556), (556, 62, 557), (62, 61, 557), (557, 61, 75), (61, 4, 75), (61, 74, 4), (62, 558, 61), (63, 559, 62), (64, 561, 63), (65, 564, 64), (66, 568, 65), (67, 573, 66), (61, 558, 74), (558, 73, 74), (62, 559, 558), (559, 560, 558), (558, 560, 73), (560, 72, 73), (63, 561, 559), (561, 562, 559), (559, 562, 560), (562, 563, 560), (560, 563, 72), (563, 71, 72), (64, 564, 561), (564, 565, 561), (561, 565, 562), (565, 566, 562), (562, 566, 563), (566, 567, 563), (563, 567, 71), (567, 70, 71), (65, 568, 564), (568, 569, 564), (564, 569, 565), (569, 570, 565), (565, 570, 566), (570, 571, 566), (566, 571, 567), (571, 572, 567), (567, 572, 70), (572, 69, 70), (66, 573, 568), (573, 574, 568), (568, 574, 569), (574, 575, 569), (569, 575, 570), (575, 576, 570), (570, 576, 571), (576, 577, 571), (571, 577, 572), (577, 578, 572), (572, 578, 69), (578, 68, 69), (67, 53, 573), (53, 52, 573), (573, 52, 574), (52, 51, 574), (574, 51, 575), (51, 50, 575), (575, 50, 576), (50, 49, 576), (576, 49, 577), (49, 48, 577), (577, 48, 578), (48, 47, 578), (578, 47, 68), (47, 3, 68), (47, 60, 3), (48, 579, 47), (49, 580, 48), (50, 582, 49), (51, 585, 50), (52, 589, 51), (53, 594, 52), (47, 579, 60), (579, 59, 60), (48, 580, 579), (580, 581, 579), (579, 581, 59), (581, 58, 59), (49, 582, 580), (582, 583, 580), (580, 583, 581), (583, 584, 581), (581, 584, 58), (584, 57, 58), (50, 585, 582), (585, 586, 582), (582, 586, 583), (586, 587, 583), (583, 587, 584), (587, 588, 584), (584, 588, 57), (588, 56, 57), (51, 589, 585), (589, 590, 585), (585, 590, 586), (590, 591, 586), (586, 591, 587), (591, 592, 587), (587, 592, 588), (592, 593, 588), (588, 593, 56), (593, 55, 56), (52, 594, 589), (594, 595, 589), (589, 595, 590), (595, 596, 590), (590, 596, 591), (596, 597, 591), (591, 597, 592), (597, 598, 592), (592, 598, 593), (598, 599, 593), (593, 599, 55), (599, 54, 55), (53, 18, 594), (18, 17, 594), (594, 17, 595), (17, 16, 595), (595, 16, 596), (16, 15, 596), (596, 15, 597), (15, 14, 597), (597, 14, 598), (14, 13, 598), (598, 13, 599), (13, 12, 599), (599, 12, 54), (12, 2, 54), (33, 46, 5), (34, 600, 33), (35, 601, 34), (36, 603, 35), (37, 606, 36), (38, 610, 37), (39, 615, 38), (33, 600, 46), (600, 45, 46), (34, 601, 600), (601, 602, 600), (600, 602, 45), (602, 44, 45), (35, 603, 601), (603, 604, 601), (601, 604, 602), (604, 605, 602), (602, 605, 44), (605, 43, 44), (36, 606, 603), (606, 607, 603), (603, 607, 604), (607, 608, 604), (604, 608, 605), (608, 609, 605), (605, 609, 43), (609, 42, 43), (37, 610, 606), (610, 611, 606), (606, 611, 607), (611, 612, 607), (607, 612, 608), (612, 613, 608), (608, 613, 609), (613, 614, 609), (609, 614, 42), (614, 41, 42), (38, 615, 610), (615, 616, 610), (610, 616, 611), (616, 617, 611), (611, 617, 612), (617, 618, 612), (612, 618, 613), (618, 619, 613), (613, 619, 614), (619, 620, 614), (614, 620, 41), (620, 40, 41), (39, 25, 615), (25, 24, 615), (615, 24, 616), (24, 23, 616), (616, 23, 617), (23, 22, 617), (617, 22, 618), (22, 21, 618), (618, 21, 619), (21, 20, 619), (619, 20, 620), (20, 19, 620), (620, 19, 40), (19, 0, 40), (12, 32, 2), (13, 621, 12), (14, 622, 13), (15, 624, 14), (16, 627, 15), (17, 631, 16), (18, 636, 17), (12, 621, 32), (621, 31, 32), (13, 622, 621), (622, 623, 621), (621, 623, 31), (623, 30, 31), (14, 624, 622), (624, 625, 622), (622, 625, 623), (625, 626, 623), (623, 626, 30), (626, 29, 30), (15, 627, 624), (627, 628, 624), (624, 628, 625), (628, 629, 625), (625, 629, 626), (629, 630, 626), (626, 630, 29), (630, 28, 29), (16, 631, 627), (631, 632, 627), (627, 632, 628), (632, 633, 628), (628, 633, 629), (633, 634, 629), (629, 634, 630), (634, 635, 630), (630, 635, 28), (635, 27, 28), (17, 636, 631), (636, 637, 631), (631, 637, 632), (637, 638, 632), (632, 638, 633), (638, 639, 633), (633, 639, 634), (639, 640, 634), (634, 640, 635), (640, 641, 635), (635, 641, 27), (641, 26, 27), (18, 19, 636), (19, 20, 636), (636, 20, 637), (20, 21, 637), (637, 21, 638), (21, 22, 638), (638, 22, 639), (22, 23, 639), (639, 23, 640), (23, 24, 640), (640, 24, 641), (24, 25, 641), (641, 25, 26), (25, 1, 26)])
me_icosphere_001.polygons.foreach_set('use_smooth', [True] * 1280)
me_icosphere_001.materials.append(mat_material)
me_icosphere_001.use_remesh_preserve_volume = False
me_icosphere_001.use_remesh_preserve_attributes = False
me_icosphere_001.use_mirror_vertex_groups = False
me_icosphere_001.update()

# ---- objects
ob_icosphere = bpy.data.objects.new('Icosphere', me_icosphere_001)
ob_lamp = bpy.data.objects.new('Lamp', light_lamp)
ob_camera = bpy.data.objects.new('Camera', cam_camera)

# ---- transforms, parenting, visibility, modifiers, constraints
ob_icosphere.location = (0.0, 0.0, 0.0)
ob_icosphere.scale = (1.08, 1.08, 1.08)
ob_icosphere.lineart.crease_threshold = 0.0
ob_lamp.location = (4.076, 1.005, 5.904)
ob_lamp.rotation_euler = (0.6503, 0.05522, 1.866)
ob_lamp.lock_rotations_4d = False
ob_lamp.empty_display_type = 'ARROWS'
ob_lamp.color = (0.0, 0.0, 0.0, 0.0)
ob_lamp.lineart.crease_threshold = 0.0
ob_camera.location = (7.481, -6.508, 5.344)
ob_camera.rotation_euler = (1.109, 0.01082, 0.8149)
ob_camera.lock_rotations_4d = False
ob_camera.empty_display_type = 'ARROWS'
ob_camera.color = (0.0, 0.0, 0.0, 0.0)
ob_camera.display_type = 'WIRE'
ob_camera.lineart.crease_threshold = 0.0

# ---- collection membership
col_collection_1.objects.link(ob_icosphere)
col_collection_1.objects.link(ob_lamp)
col_collection_1.objects.link(ob_camera)

# ---- scene / render settings (as saved in the file)
scene.camera = ob_camera
scene.frame_start = 1; scene.frame_end = 250; scene.frame_set(1)
scene.render.engine = 'BLENDER_EEVEE_NEXT'
scene.render.resolution_percentage = 50
scene.render.dither_intensity = 0.0
scene.cycles.use_denoising = False
scene.cycles.samples = 10
scene.cycles.sampling_pattern = 'TABULATED_SOBOL'
scene.cycles.light_sampling_threshold = 0.0
scene.cycles.use_adaptive_sampling = False
scene.cycles.use_light_tree = False
scene.cycles.blur_glossy = 0.0
scene.cycles.pixel_filter_type = 'GAUSSIAN'
scene.cycles.sample_clamp_indirect = 0.0
scene.view_settings.view_transform = 'Standard'
bpy.context.view_layer.update()
